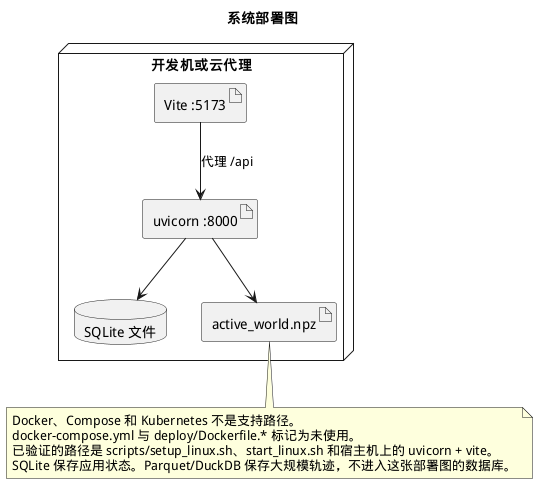

The diagram above was rendered by PlantUML. Its source (embedded in the PNG):
@startuml 13_系统部署图
skinparam defaultFontName WenQuanYi Micro Hei
title 系统部署图
node "开发机或云代理" {
  artifact "Vite :5173" as Vite
  artifact "uvicorn :8000" as Uvicorn
  database "SQLite 文件" as SQLite
  artifact "active_world.npz" as World
}
Vite --> Uvicorn : 代理 /api
Uvicorn --> SQLite
Uvicorn --> World
note bottom
Docker、Compose 和 Kubernetes 不是支持路径。
docker-compose.yml 与 deploy/Dockerfile.* 标记为未使用。
已验证的路径是 scripts/setup_linux.sh、start_linux.sh 和宿主机上的 uvicorn + vite。
SQLite 保存应用状态。Parquet/DuckDB 保存大规模轨迹，不进入这张部署图的数据库。
end note
@enduml